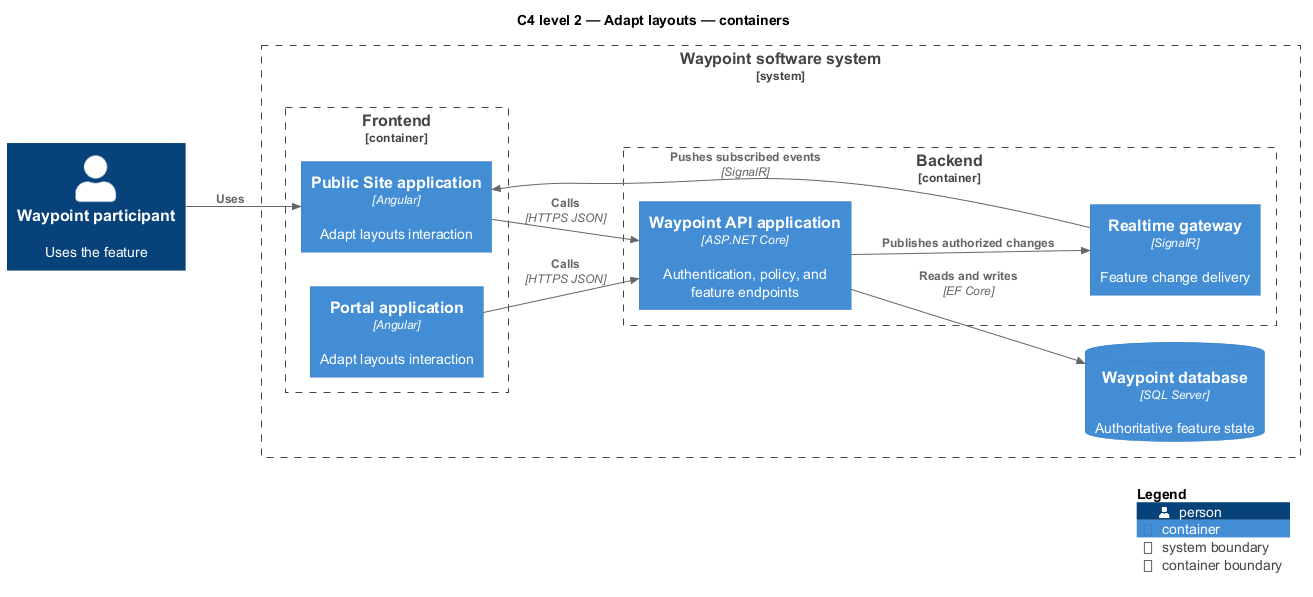

The diagram above was rendered by PlantUML. Its source (embedded in the PNG):
@startuml
!include <C4/C4_Component>
LAYOUT_LEFT_RIGHT()
title C4 level 2 — Adapt layouts — containers
Person(primary, "Waypoint participant", "Uses the feature")
System_Boundary(waypoint, "Waypoint software system") {
  Container_Boundary(frontend, "Frontend") {
    Container(app1, "Public Site application", "Angular", "Adapt layouts interaction")
    Container(app2, "Portal application", "Angular", "Adapt layouts interaction")
  }
  Container_Boundary(backend, "Backend") {
    Container(api, "Waypoint API application", "ASP.NET Core", "Authentication, policy, and feature endpoints")
    Container(realtime, "Realtime gateway", "SignalR", "Feature change delivery")
  }
  ContainerDb(db, "Waypoint database", "SQL Server", "Authoritative feature state")
}
Rel(primary, app1, "Uses")
Rel(app1, api, "Calls", "HTTPS JSON")
Rel(app2, api, "Calls", "HTTPS JSON")
Rel(api, db, "Reads and writes", "EF Core")
Rel(api, realtime, "Publishes authorized changes")
Rel(realtime, app1, "Pushes subscribed events", "SignalR")
SHOW_LEGEND()
@enduml